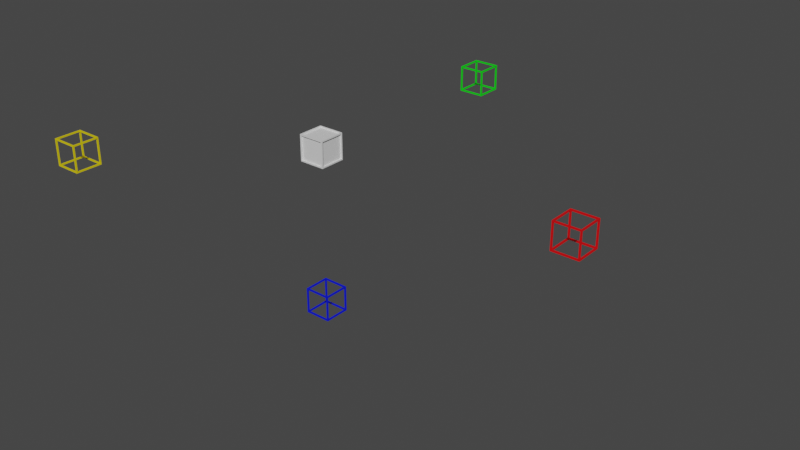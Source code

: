 # Source: movetool.blend  (saved by Blender 3.4.6; exported with 4.5.12 LTS)
import bpy
from mathutils import Matrix  # noqa: F401  (used for matrix-valued properties, if any)

bpy.ops.wm.read_factory_settings(use_empty=True)
scene = bpy.context.scene
scene.name = 'Scene'

# ---- collections
col_collection = bpy.data.collections.new('Collection'); scene.collection.children.link(col_collection)
col_targets = bpy.data.collections.new('targets'); scene.collection.children.link(col_targets)

# ---- materials (node trees are filled in below, after node groups)
mat_material_002 = bpy.data.materials.new('Material.002')
mat_material_002.alpha_threshold = 0.0
mat_material_002.use_transparent_shadow = False
mat_material_002.roughness = 0.5
mat_material_002.line_color = (0.0, 0.0, 0.0, 1.0)
mat_material_003 = bpy.data.materials.new('Material.003')
mat_material_003.alpha_threshold = 0.0
mat_material_003.use_transparent_shadow = False
mat_material_003.roughness = 0.5
mat_material_003.line_color = (0.0, 0.0, 0.0, 1.0)
mat_material_005 = bpy.data.materials.new('Material.005')
mat_material_005.alpha_threshold = 0.0
mat_material_005.use_transparent_shadow = False
mat_material_005.roughness = 0.5
mat_material_005.line_color = (0.0, 0.0, 0.0, 1.0)
mat_material_004 = bpy.data.materials.new('Material.004')
mat_material_004.alpha_threshold = 0.0
mat_material_004.use_transparent_shadow = False
mat_material_004.roughness = 0.5
mat_material_004.line_color = (0.0, 0.0, 0.0, 1.0)
mat_material_006 = bpy.data.materials.new('Material.006')
mat_material_006.alpha_threshold = 0.0
mat_material_006.use_transparent_shadow = False
mat_material_006.roughness = 0.5
mat_material_006.line_color = (0.0, 0.0, 0.0, 1.0)
mat_material = bpy.data.materials.new('Material')
mat_material.alpha_threshold = 0.0
mat_material.use_transparent_shadow = False
mat_material.roughness = 0.5
mat_material.line_color = (0.0, 0.0, 0.0, 1.0)

# ---- material node trees
mat_material_002.use_nodes = True; mat_material_002.node_tree.nodes.clear()
_N = mat_material_002.node_tree.nodes; _L = mat_material_002.node_tree.links
n0 = _N.new('ShaderNodeOutputMaterial'); n0.name = 'Material Output'; n0.location = (300, 300)
n1 = _N.new('ShaderNodeBsdfPrincipled'); n1.name = 'Principled BSDF'; n1.location = (10, 300)
n1.distribution = 'GGX'
n1.subsurface_method = 'RANDOM_WALK_SKIN'
n1.inputs[3].default_value = 1.45
n1.inputs[27].default_value = (0.0, 0.0, 0.0, 1.0)
n1.inputs[28].default_value = 1.0
_L.new(n1.outputs[0], n0.inputs[0])
n0.is_active_output = True
mat_material_003.use_nodes = True; mat_material_003.node_tree.nodes.clear()
_N = mat_material_003.node_tree.nodes; _L = mat_material_003.node_tree.links
n0 = _N.new('ShaderNodeOutputMaterial'); n0.name = 'Material Output'; n0.location = (300, 300)
n1 = _N.new('ShaderNodeBsdfPrincipled'); n1.name = 'Principled BSDF'; n1.location = (10, 300)
n1.distribution = 'GGX'
n1.subsurface_method = 'RANDOM_WALK_SKIN'
n1.inputs[0].default_value = (0.8, 0.0, 0.002413, 1.0)
n1.inputs[3].default_value = 1.45
n1.inputs[27].default_value = (0.0, 0.0, 0.0, 1.0)
n1.inputs[28].default_value = 1.0
_L.new(n1.outputs[0], n0.inputs[0])
n0.is_active_output = True
mat_material_005.use_nodes = True; mat_material_005.node_tree.nodes.clear()
_N = mat_material_005.node_tree.nodes; _L = mat_material_005.node_tree.links
n0 = _N.new('ShaderNodeOutputMaterial'); n0.name = 'Material Output'; n0.location = (300, 300)
n1 = _N.new('ShaderNodeBsdfPrincipled'); n1.name = 'Principled BSDF'; n1.location = (10, 300)
n1.distribution = 'GGX'
n1.subsurface_method = 'RANDOM_WALK_SKIN'
n1.inputs[0].default_value = (0.0, 0.007224, 0.8, 1.0)
n1.inputs[3].default_value = 1.45
n1.inputs[27].default_value = (0.0, 0.0, 0.0, 1.0)
n1.inputs[28].default_value = 1.0
_L.new(n1.outputs[0], n0.inputs[0])
n0.is_active_output = True
mat_material_004.use_nodes = True; mat_material_004.node_tree.nodes.clear()
_N = mat_material_004.node_tree.nodes; _L = mat_material_004.node_tree.links
n0 = _N.new('ShaderNodeOutputMaterial'); n0.name = 'Material Output'; n0.location = (300, 300)
n1 = _N.new('ShaderNodeBsdfPrincipled'); n1.name = 'Principled BSDF'; n1.location = (10, 300)
n1.distribution = 'GGX'
n1.subsurface_method = 'RANDOM_WALK_SKIN'
n1.inputs[0].default_value = (0.0, 0.8, 0.003797, 1.0)
n1.inputs[3].default_value = 1.45
n1.inputs[27].default_value = (0.0, 0.0, 0.0, 1.0)
n1.inputs[28].default_value = 1.0
_L.new(n1.outputs[0], n0.inputs[0])
n0.is_active_output = True
mat_material_006.use_nodes = True; mat_material_006.node_tree.nodes.clear()
_N = mat_material_006.node_tree.nodes; _L = mat_material_006.node_tree.links
n0 = _N.new('ShaderNodeOutputMaterial'); n0.name = 'Material Output'; n0.location = (300, 300)
n1 = _N.new('ShaderNodeBsdfPrincipled'); n1.name = 'Principled BSDF'; n1.location = (10, 300)
n1.distribution = 'GGX'
n1.subsurface_method = 'RANDOM_WALK_SKIN'
n1.inputs[0].default_value = (0.8, 0.6465, 0.0, 1.0)
n1.inputs[3].default_value = 1.45
n1.inputs[27].default_value = (0.0, 0.0, 0.0, 1.0)
n1.inputs[28].default_value = 1.0
_L.new(n1.outputs[0], n0.inputs[0])
n0.is_active_output = True
mat_material.use_nodes = True; mat_material.node_tree.nodes.clear()
_N = mat_material.node_tree.nodes; _L = mat_material.node_tree.links
n0 = _N.new('ShaderNodeOutputMaterial'); n0.name = 'Material Output'; n0.location = (300, 300)
n1 = _N.new('ShaderNodeBsdfPrincipled'); n1.name = 'Principled BSDF'; n1.location = (10, 300)
n1.distribution = 'GGX'
n1.subsurface_method = 'RANDOM_WALK_SKIN'
n1.inputs[3].default_value = 1.45
n1.inputs[27].default_value = (0.0, 0.0, 0.0, 1.0)
n1.inputs[28].default_value = 1.0
_L.new(n1.outputs[0], n0.inputs[0])
n0.is_active_output = True

# ---- world
world_world = bpy.data.worlds.new('World'); scene.world = world_world
world_world.use_nodes = True; world_world.node_tree.nodes.clear()
_N = world_world.node_tree.nodes; _L = world_world.node_tree.links
n0 = _N.new('ShaderNodeOutputWorld'); n0.name = 'World Output'; n0.location = (300, 300)
n1 = _N.new('ShaderNodeBackground'); n1.name = 'Background'; n1.location = (10, 300)
n1.inputs[0].default_value = (0.05088, 0.05088, 0.05088, 1.0)
_L.new(n1.outputs[0], n0.inputs[0])
n0.is_active_output = True
world_world.color = (0.05088, 0.05088, 0.05088)
world_world.use_sun_shadow = False
world_world.sun_shadow_jitter_overblur = 0.0

# ---- meshes
me_cube_002 = bpy.data.meshes.new('Cube.002')
me_cube_002.from_pydata([(1.0, 1.0, 1.0), (1.0, 1.0, -1.0), (1.0, -1.0, 1.0), (1.0, -1.0, -1.0), (-1.0, 1.0, 1.0), (-1.0, 1.0, -1.0), (-1.0, -1.0, 1.0), (-1.0, -1.0, -1.0)], [], [(0, 4, 6, 2), (3, 2, 6, 7), (7, 6, 4, 5), (5, 1, 3, 7), (1, 0, 2, 3), (5, 4, 0, 1)])
_uv = me_cube_002.uv_layers.new(name='UVMap')
_uv.uv.foreach_set('vector', [0.625, 0.5, 0.875, 0.5, 0.875, 0.75, 0.625, 0.75, 0.375, 0.75, 0.625, 0.75, 0.625, 1.0, 0.375, 1.0, 0.375, 0.0, 0.625, 0.0, 0.625, 0.25, 0.375, 0.25, 0.125, 0.5, 0.375, 0.5, 0.375, 0.75, 0.125, 0.75, 0.375, 0.5, 0.625, 0.5, 0.625, 0.75, 0.375, 0.75, 0.375, 0.25, 0.625, 0.25, 0.625, 0.5, 0.375, 0.5])
me_cube_002.materials.append(mat_material_002)
me_cube_002.use_mirror_vertex_groups = False
me_cube_002.update()
me_cube_003 = bpy.data.meshes.new('Cube.003')
me_cube_003.from_pydata([(-0.9, -1.0, -0.9), (-1.0, -0.9, -0.9), (-0.9, -0.9, -1.0), (-1.0, -1.0, -1.0), (-0.9, -0.9, -0.9), (-1.0, 0.0, -1.0), (-1.0, 0.0, -0.9), (-0.9, 0.0, -1.0), (0.0, -1.0, -1.0), (0.0, -1.0, -0.9), (0.0, -0.9, -1.0), (0.0, -0.9, -0.9), (-1.0, -1.0, 0.0), (-0.9, -1.0, 0.0), (-1.0, -0.9, 0.0), (-0.9, 0.0, -0.9), (-0.9, -0.9, 0.0)], [], [(9, 0, 3, 8), (14, 1, 3, 12), (7, 2, 3, 5), (1, 6, 5, 3), (2, 10, 8, 3), (4, 11, 10, 2), (4, 0, 9, 11), (0, 13, 12, 3), (15, 6, 1, 4), (7, 15, 4, 2), (4, 1, 14, 16), (4, 16, 13, 0)])
_uv = me_cube_003.uv_layers.new(name='UVMap')
_uv.uv.foreach_set('vector', [0.3875, 0.875, 0.3875, 0.9875, 0.375, 1.0, 0.375, 0.875, 0.5, 0.0125, 0.3875, 0.0125, 0.375, 0.0, 0.5, 0.0, 0.1375, 0.625, 0.1375, 0.7375, 0.125, 0.75, 0.125, 0.625, 0.3875, 0.0125, 0.3875, 0.125, 0.375, 0.125, 0.375, 0.0, 0.1375, 0.7375, 0.25, 0.7375, 0.25, 0.75, 0.125, 0.75, 0.0, 0.0, 0.0, 0.0, 0.25, 0.7375, 0.1375, 0.7375, 0.0, 0.0, 0.3875, 0.9875, 0.3875, 0.875, 0.0, 0.0, 0.3875, 0.9875, 0.5, 0.9875, 0.5, 1.0, 0.375, 1.0, 0.0, 0.0, 0.3875, 0.125, 0.3875, 0.0125, 0.0, 0.0, 0.1375, 0.625, 0.0, 0.0, 0.0, 0.0, 0.1375, 0.7375, 0.0, 0.0, 0.3875, 0.0125, 0.5, 0.0125, 0.0, 0.0, 0.0, 0.0, 0.0, 0.0, 0.5, 0.9875, 0.3875, 0.9875])
me_cube_003.materials.append(mat_material_003)
me_cube_003.use_mirror_vertex_groups = False
me_cube_003.update()
me_cube_005 = bpy.data.meshes.new('Cube.005')
me_cube_005.from_pydata([(-0.9, -1.0, -0.9), (-1.0, -0.9, -0.9), (-0.9, -0.9, -1.0), (-1.0, -1.0, -1.0), (-0.9, -0.9, -0.9), (-1.0, 0.0, -1.0), (-1.0, 0.0, -0.9), (-0.9, 0.0, -1.0), (0.0, -1.0, -1.0), (0.0, -1.0, -0.9), (0.0, -0.9, -1.0), (0.0, -0.9, -0.9), (-1.0, -1.0, 0.0), (-0.9, -1.0, 0.0), (-1.0, -0.9, 0.0), (-0.9, 0.0, -0.9), (-0.9, -0.9, 0.0)], [], [(9, 0, 3, 8), (14, 1, 3, 12), (7, 2, 3, 5), (1, 6, 5, 3), (2, 10, 8, 3), (4, 11, 10, 2), (4, 0, 9, 11), (0, 13, 12, 3), (15, 6, 1, 4), (7, 15, 4, 2), (4, 1, 14, 16), (4, 16, 13, 0)])
_uv = me_cube_005.uv_layers.new(name='UVMap')
_uv.uv.foreach_set('vector', [0.3875, 0.875, 0.3875, 0.9875, 0.375, 1.0, 0.375, 0.875, 0.5, 0.0125, 0.3875, 0.0125, 0.375, 0.0, 0.5, 0.0, 0.1375, 0.625, 0.1375, 0.7375, 0.125, 0.75, 0.125, 0.625, 0.3875, 0.0125, 0.3875, 0.125, 0.375, 0.125, 0.375, 0.0, 0.1375, 0.7375, 0.25, 0.7375, 0.25, 0.75, 0.125, 0.75, 0.0, 0.0, 0.0, 0.0, 0.25, 0.7375, 0.1375, 0.7375, 0.0, 0.0, 0.3875, 0.9875, 0.3875, 0.875, 0.0, 0.0, 0.3875, 0.9875, 0.5, 0.9875, 0.5, 1.0, 0.375, 1.0, 0.0, 0.0, 0.3875, 0.125, 0.3875, 0.0125, 0.0, 0.0, 0.1375, 0.625, 0.0, 0.0, 0.0, 0.0, 0.1375, 0.7375, 0.0, 0.0, 0.3875, 0.0125, 0.5, 0.0125, 0.0, 0.0, 0.0, 0.0, 0.0, 0.0, 0.5, 0.9875, 0.3875, 0.9875])
me_cube_005.materials.append(mat_material_005)
me_cube_005.use_mirror_vertex_groups = False
me_cube_005.update()
me_cube_004 = bpy.data.meshes.new('Cube.004')
me_cube_004.from_pydata([(-0.9, -1.0, -0.9), (-1.0, -0.9, -0.9), (-0.9, -0.9, -1.0), (-1.0, -1.0, -1.0), (-0.9, -0.9, -0.9), (-1.0, 0.0, -1.0), (-1.0, 0.0, -0.9), (-0.9, 0.0, -1.0), (0.0, -1.0, -1.0), (0.0, -1.0, -0.9), (0.0, -0.9, -1.0), (0.0, -0.9, -0.9), (-1.0, -1.0, 0.0), (-0.9, -1.0, 0.0), (-1.0, -0.9, 0.0), (-0.9, 0.0, -0.9), (-0.9, -0.9, 0.0)], [], [(9, 0, 3, 8), (14, 1, 3, 12), (7, 2, 3, 5), (1, 6, 5, 3), (2, 10, 8, 3), (4, 11, 10, 2), (4, 0, 9, 11), (0, 13, 12, 3), (15, 6, 1, 4), (7, 15, 4, 2), (4, 1, 14, 16), (4, 16, 13, 0)])
_uv = me_cube_004.uv_layers.new(name='UVMap')
_uv.uv.foreach_set('vector', [0.3875, 0.875, 0.3875, 0.9875, 0.375, 1.0, 0.375, 0.875, 0.5, 0.0125, 0.3875, 0.0125, 0.375, 0.0, 0.5, 0.0, 0.1375, 0.625, 0.1375, 0.7375, 0.125, 0.75, 0.125, 0.625, 0.3875, 0.0125, 0.3875, 0.125, 0.375, 0.125, 0.375, 0.0, 0.1375, 0.7375, 0.25, 0.7375, 0.25, 0.75, 0.125, 0.75, 0.0, 0.0, 0.0, 0.0, 0.25, 0.7375, 0.1375, 0.7375, 0.0, 0.0, 0.3875, 0.9875, 0.3875, 0.875, 0.0, 0.0, 0.3875, 0.9875, 0.5, 0.9875, 0.5, 1.0, 0.375, 1.0, 0.0, 0.0, 0.3875, 0.125, 0.3875, 0.0125, 0.0, 0.0, 0.1375, 0.625, 0.0, 0.0, 0.0, 0.0, 0.1375, 0.7375, 0.0, 0.0, 0.3875, 0.0125, 0.5, 0.0125, 0.0, 0.0, 0.0, 0.0, 0.0, 0.0, 0.5, 0.9875, 0.3875, 0.9875])
me_cube_004.materials.append(mat_material_004)
me_cube_004.use_mirror_vertex_groups = False
me_cube_004.update()
me_cube_006 = bpy.data.meshes.new('Cube.006')
me_cube_006.from_pydata([(-0.9, -1.0, -0.9), (-1.0, -0.9, -0.9), (-0.9, -0.9, -1.0), (-1.0, -1.0, -1.0), (-0.9, -0.9, -0.9), (-1.0, 0.0, -1.0), (-1.0, 0.0, -0.9), (-0.9, 0.0, -1.0), (0.0, -1.0, -1.0), (0.0, -1.0, -0.9), (0.0, -0.9, -1.0), (0.0, -0.9, -0.9), (-1.0, -1.0, 0.0), (-0.9, -1.0, 0.0), (-1.0, -0.9, 0.0), (-0.9, 0.0, -0.9), (-0.9, -0.9, 0.0)], [], [(9, 0, 3, 8), (14, 1, 3, 12), (7, 2, 3, 5), (1, 6, 5, 3), (2, 10, 8, 3), (4, 11, 10, 2), (4, 0, 9, 11), (0, 13, 12, 3), (15, 6, 1, 4), (7, 15, 4, 2), (4, 1, 14, 16), (4, 16, 13, 0)])
_uv = me_cube_006.uv_layers.new(name='UVMap')
_uv.uv.foreach_set('vector', [0.3875, 0.875, 0.3875, 0.9875, 0.375, 1.0, 0.375, 0.875, 0.5, 0.0125, 0.3875, 0.0125, 0.375, 0.0, 0.5, 0.0, 0.1375, 0.625, 0.1375, 0.7375, 0.125, 0.75, 0.125, 0.625, 0.3875, 0.0125, 0.3875, 0.125, 0.375, 0.125, 0.375, 0.0, 0.1375, 0.7375, 0.25, 0.7375, 0.25, 0.75, 0.125, 0.75, 0.0, 0.0, 0.0, 0.0, 0.25, 0.7375, 0.1375, 0.7375, 0.0, 0.0, 0.3875, 0.9875, 0.3875, 0.875, 0.0, 0.0, 0.3875, 0.9875, 0.5, 0.9875, 0.5, 1.0, 0.375, 1.0, 0.0, 0.0, 0.3875, 0.125, 0.3875, 0.0125, 0.0, 0.0, 0.1375, 0.625, 0.0, 0.0, 0.0, 0.0, 0.1375, 0.7375, 0.0, 0.0, 0.3875, 0.0125, 0.5, 0.0125, 0.0, 0.0, 0.0, 0.0, 0.0, 0.0, 0.5, 0.9875, 0.3875, 0.9875])
me_cube_006.materials.append(mat_material_006)
me_cube_006.use_mirror_vertex_groups = False
me_cube_006.update()
me_cube = bpy.data.meshes.new('Cube')
me_cube.from_pydata([(-0.9, -1.0, -0.9), (-1.0, -0.9, -0.9), (-0.9, -0.9, -1.0), (-1.0, -1.0, -1.0), (-0.9, -0.9, -0.9), (-1.0, 0.0, -1.0), (-1.0, 0.0, -0.9), (-0.9, 0.0, -1.0), (0.0, -1.0, -1.0), (0.0, -1.0, -0.9), (0.0, -0.9, -1.0), (0.0, -0.9, -0.9), (-1.0, -1.0, 0.0), (-0.9, -1.0, 0.0), (-1.0, -0.9, 0.0), (-0.9, 0.0, -0.9), (-0.9, -0.9, 0.0)], [], [(9, 0, 3, 8), (14, 1, 3, 12), (7, 2, 3, 5), (1, 6, 5, 3), (2, 10, 8, 3), (4, 11, 10, 2), (4, 0, 9, 11), (0, 13, 12, 3), (15, 6, 1, 4), (7, 15, 4, 2), (4, 1, 14, 16), (4, 16, 13, 0)])
_uv = me_cube.uv_layers.new(name='UVMap')
_uv.uv.foreach_set('vector', [0.3875, 0.875, 0.3875, 0.9875, 0.375, 1.0, 0.375, 0.875, 0.5, 0.0125, 0.3875, 0.0125, 0.375, 0.0, 0.5, 0.0, 0.1375, 0.625, 0.1375, 0.7375, 0.125, 0.75, 0.125, 0.625, 0.3875, 0.0125, 0.3875, 0.125, 0.375, 0.125, 0.375, 0.0, 0.1375, 0.7375, 0.25, 0.7375, 0.25, 0.75, 0.125, 0.75, 0.0, 0.0, 0.0, 0.0, 0.25, 0.7375, 0.1375, 0.7375, 0.0, 0.0, 0.3875, 0.9875, 0.3875, 0.875, 0.0, 0.0, 0.3875, 0.9875, 0.5, 0.9875, 0.5, 1.0, 0.375, 1.0, 0.0, 0.0, 0.3875, 0.125, 0.3875, 0.0125, 0.0, 0.0, 0.1375, 0.625, 0.0, 0.0, 0.0, 0.0, 0.1375, 0.7375, 0.0, 0.0, 0.3875, 0.0125, 0.5, 0.0125, 0.0, 0.0, 0.0, 0.0, 0.0, 0.0, 0.5, 0.9875, 0.3875, 0.9875])
me_cube.materials.append(mat_material)
me_cube.use_mirror_vertex_groups = False
me_cube.update()

# ---- objects
ob_cursor = bpy.data.objects.new('cursor', me_cube_002)
ob_red = bpy.data.objects.new('red', me_cube_003)
ob_blue = bpy.data.objects.new('blue', me_cube_005)
ob_green = bpy.data.objects.new('green', me_cube_004)
ob_yellow = bpy.data.objects.new('yellow', me_cube_006)
ob_template = bpy.data.objects.new('template', me_cube)

# ---- transforms, parenting, visibility, modifiers, constraints
ob_cursor.location = (0.0, 0.0, 0.0)
ob_cursor.scale = (0.9, 0.9, 0.9)
ob_cursor.lock_rotations_4d = False
ob_cursor.empty_display_type = 'ARROWS'
ob_cursor.lineart.crease_threshold = 0.0
ob_red.location = (20.0, 0.0, 0.0)
ob_red.lock_rotations_4d = False
ob_red.empty_display_type = 'ARROWS'
ob_red.lineart.crease_threshold = 0.0
_m = ob_red.modifiers.new('Mirror', 'MIRROR')
_m.use_axis = (True, True, True)
ob_blue.location = (0.0, 0.0, -12.0)
ob_blue.lock_rotations_4d = False
ob_blue.empty_display_type = 'ARROWS'
ob_blue.lineart.crease_threshold = 0.0
_m = ob_blue.modifiers.new('Mirror', 'MIRROR')
_m.use_axis = (True, True, True)
ob_green.location = (0.0, 18.0, 0.0)
ob_green.lock_rotations_4d = False
ob_green.empty_display_type = 'ARROWS'
ob_green.lineart.crease_threshold = 0.0
_m = ob_green.modifiers.new('Mirror', 'MIRROR')
_m.use_axis = (True, True, True)
ob_yellow.location = (-12.0, -11.0, 0.0)
ob_yellow.lock_rotations_4d = False
ob_yellow.empty_display_type = 'ARROWS'
ob_yellow.lineart.crease_threshold = 0.0
_m = ob_yellow.modifiers.new('Mirror', 'MIRROR')
_m.use_axis = (True, True, True)
ob_template.location = (0.0, 0.0, 0.0)
ob_template.lock_rotations_4d = False
ob_template.empty_display_type = 'ARROWS'
ob_template.lineart.crease_threshold = 0.0
_m = ob_template.modifiers.new('Mirror', 'MIRROR')
_m.use_axis = (True, True, True)

# ---- collection membership
col_collection.objects.link(ob_cursor)
col_targets.objects.link(ob_red)
col_targets.objects.link(ob_blue)
col_targets.objects.link(ob_green)
col_targets.objects.link(ob_yellow)
col_targets.objects.link(ob_template)

# ---- scene / render settings (as saved in the file)
scene.frame_start = 1; scene.frame_end = 250; scene.frame_set(1)
scene.render.engine = 'BLENDER_EEVEE_NEXT'
scene.cycles.sampling_pattern = 'TABULATED_SOBOL'
scene.cycles.use_light_tree = False
scene.view_settings.view_transform = 'Filmic'
bpy.context.view_layer.update()

# ---- added for rendering (the .blend has no active camera and no usable light): camera, sun
cam_auto = bpy.data.cameras.new('AutoCamera')
cam_auto.lens = 50.0
cam_auto.sensor_width = 36.0
cam_auto.clip_end = 1000.0
ob_auto_camera = bpy.data.objects.new('AutoCamera', cam_auto)
scene.collection.objects.link(ob_auto_camera)
ob_auto_camera.location = (48.4974, -49.8969, 29.5979)
ob_auto_camera.rotation_euler = (1.09748, -7.21219e-08, 0.694738)
scene.camera = ob_auto_camera
light_auto_sun = bpy.data.lights.new('AutoSun', 'SUN')
light_auto_sun.energy = 3.0
light_auto_sun.angle = 0.0523599
ob_auto_sun = bpy.data.objects.new('AutoSun', light_auto_sun)
scene.collection.objects.link(ob_auto_sun)
ob_auto_sun.rotation_euler = (0.872665, 0.174533, 0.523599)
bpy.context.view_layer.update()
